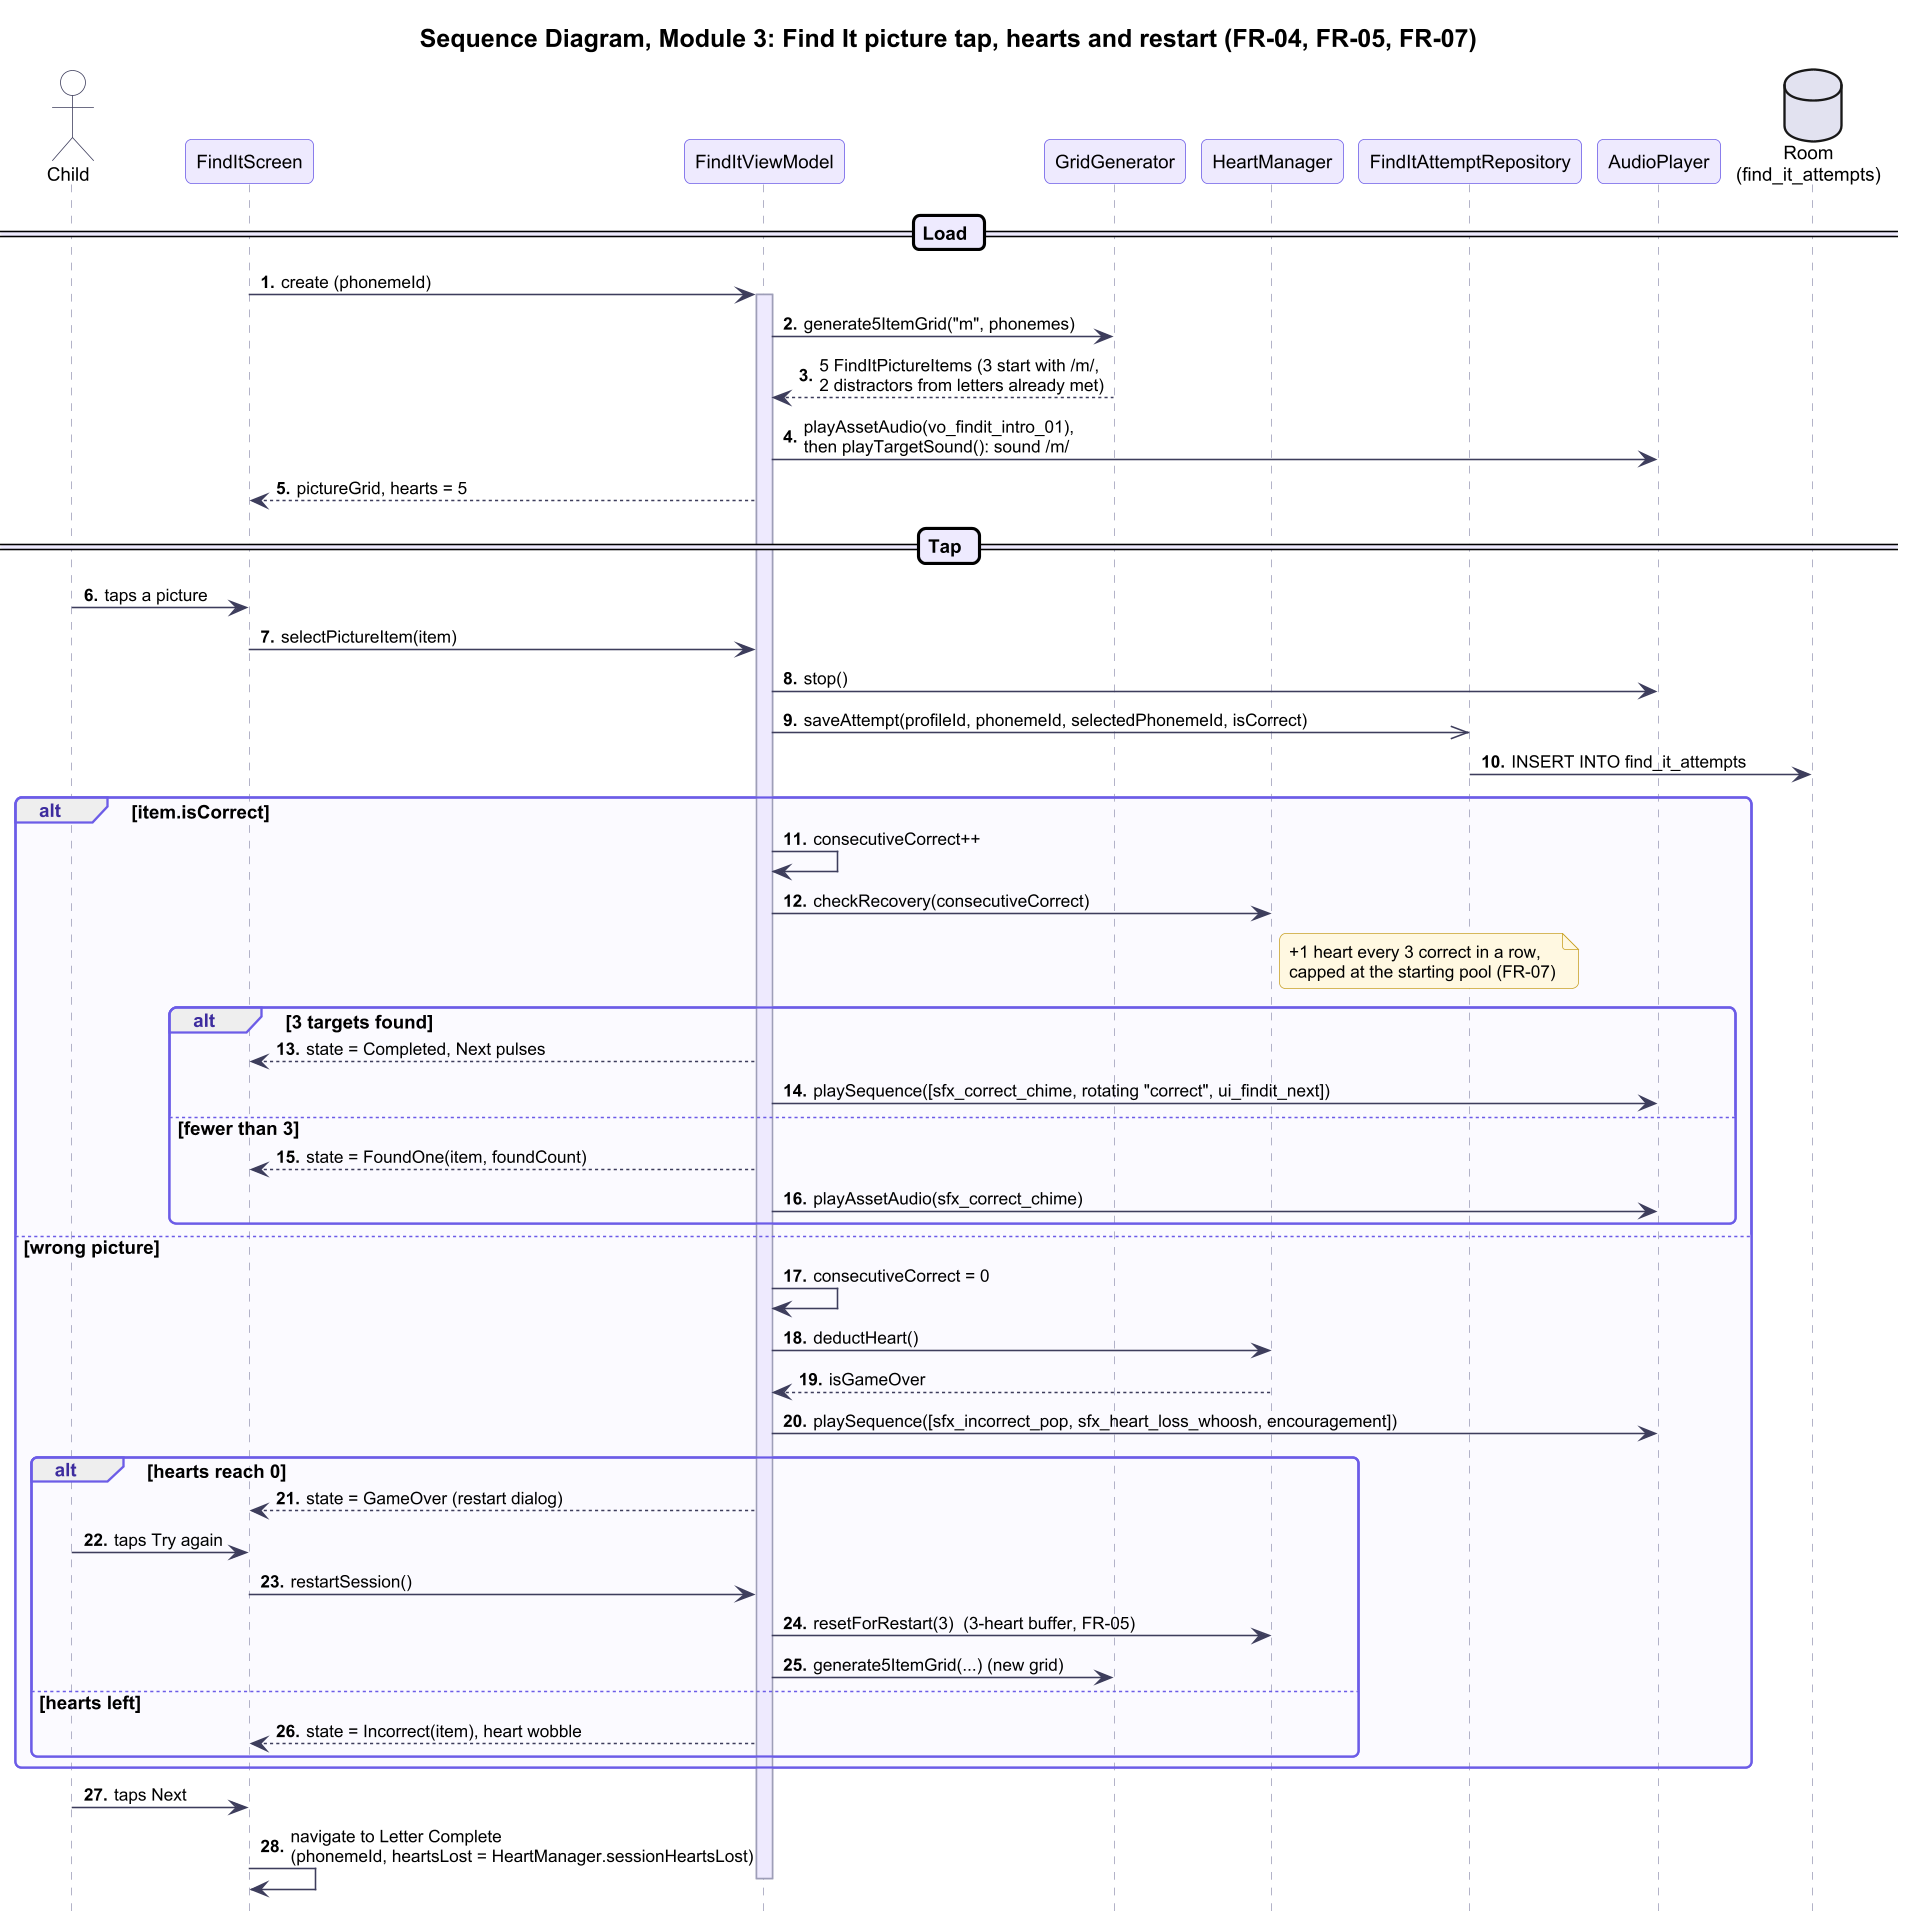

The diagram above was rendered by PlantUML. Its source (embedded in the PNG):
@startuml seq_m3_find_it
!include _style.iuml
autonumber "<b>0."
hide footbox

title Sequence Diagram, Module 3: Find It picture tap, hearts and restart (FR-04, FR-05, FR-07)

actor "Child" as Child
participant "FindItScreen" as Screen
participant "FindItViewModel" as VM
participant "GridGenerator" as Grid
participant "HeartManager" as Hearts
participant "FindItAttemptRepository" as Repo
participant "AudioPlayer" as Player
database "Room\n(find_it_attempts)" as DB

== Load ==
Screen -> VM : create (phonemeId)
activate VM
VM -> Grid : generate5ItemGrid("m", phonemes)
Grid --> VM : 5 FindItPictureItems (3 start with /m/,\n2 distractors from letters already met)
VM -> Player : playAssetAudio(vo_findit_intro_01),\nthen playTargetSound(): sound /m/
VM --> Screen : pictureGrid, hearts = 5

== Tap ==
Child -> Screen : taps a picture
Screen -> VM : selectPictureItem(item)
VM -> Player : stop()
VM ->> Repo : saveAttempt(profileId, phonemeId, selectedPhonemeId, isCorrect)
Repo -> DB : INSERT INTO find_it_attempts

alt item.isCorrect
  VM -> VM : consecutiveCorrect++
  VM -> Hearts : checkRecovery(consecutiveCorrect)
  note right of Hearts : +1 heart every 3 correct in a row,\ncapped at the starting pool (FR-07)
  alt 3 targets found
    VM --> Screen : state = Completed, Next pulses
    VM -> Player : playSequence([sfx_correct_chime, rotating "correct", ui_findit_next])
  else fewer than 3
    VM --> Screen : state = FoundOne(item, foundCount)
    VM -> Player : playAssetAudio(sfx_correct_chime)
  end
else wrong picture
  VM -> VM : consecutiveCorrect = 0
  VM -> Hearts : deductHeart()
  Hearts --> VM : isGameOver
  VM -> Player : playSequence([sfx_incorrect_pop, sfx_heart_loss_whoosh, encouragement])
  alt hearts reach 0
    VM --> Screen : state = GameOver (restart dialog)
    Child -> Screen : taps Try again
    Screen -> VM : restartSession()
    VM -> Hearts : resetForRestart(3)  (3-heart buffer, FR-05)
    VM -> Grid : generate5ItemGrid(...) (new grid)
  else hearts left
    VM --> Screen : state = Incorrect(item), heart wobble
  end
end

Child -> Screen : taps Next
Screen -> Screen : navigate to Letter Complete\n(phonemeId, heartsLost = HeartManager.sessionHeartsLost)
deactivate VM
@enduml